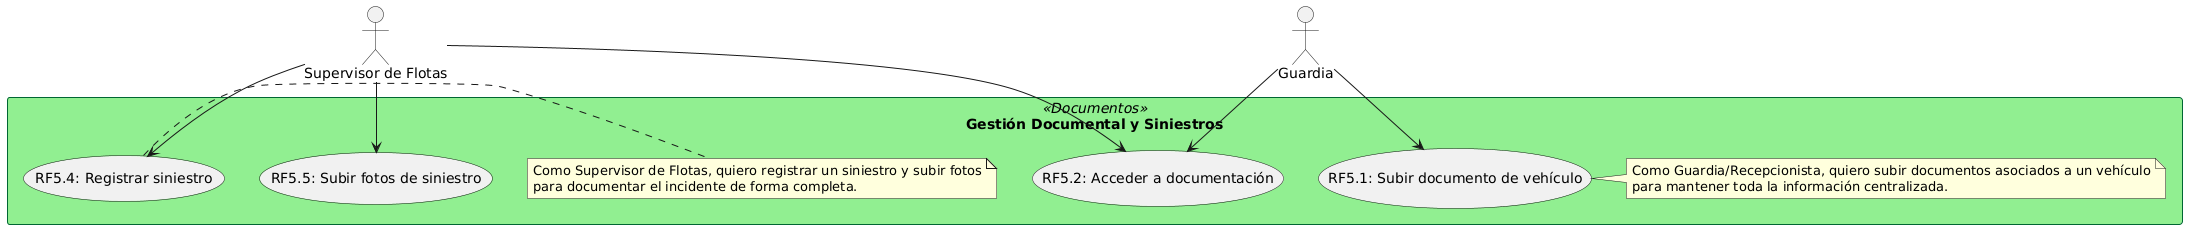

The diagram above was rendered by PlantUML. Its source (embedded in the PNG):
@startuml
skinparam rectangle {
    BackgroundColor<<Documentos>> LightGreen
    BorderColor<<Documentos>> #006633
}
skinparam usecase {
    BackgroundColor<<RF5>> White
    BorderColor<<RF5>> #006633
}

actor "Supervisor de Flotas" as supervisor
actor "Guardia" as guardia

rectangle "Gestión Documental y Siniestros" <<Documentos>> {
    usecase "RF5.1: Subir documento de vehículo" as subir_doc
    usecase "RF5.2: Acceder a documentación" as acceder_docs
    usecase "RF5.4: Registrar siniestro" as registrar_siniestro
    usecase "RF5.5: Subir fotos de siniestro" as subir_fotos_siniestro

    note right of subir_doc
    Como Guardia/Recepcionista, quiero subir documentos asociados a un vehículo
    para mantener toda la información centralizada.
    end note

    note right of registrar_siniestro
    Como Supervisor de Flotas, quiero registrar un siniestro y subir fotos
    para documentar el incidente de forma completa.
    end note
}

supervisor --> registrar_siniestro
supervisor --> subir_fotos_siniestro
supervisor --> acceder_docs
guardia --> subir_doc
guardia --> acceder_docs
@enduml